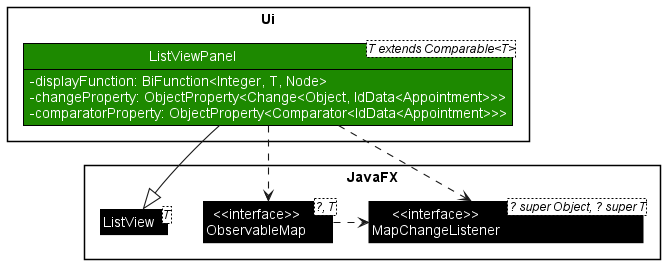

The diagram above was rendered by PlantUML. Its source (embedded in the PNG):
@startuml UiListViewPanelClassDiagram
!include style.puml

skinparam RoundCorner 0

skinparam arrowThickness 1.1

package Ui {
    Class ListViewPanel<T extends Comparable<T>> UI_COLOR {
    -displayFunction: BiFunction<Integer, T, Node>
    -changeProperty: ObjectProperty<Change<Object, IdData<Appointment>>>
    -comparatorProperty: ObjectProperty<Comparator<IdData<Appointment>>>
}
}
show ListViewPanel fields

package JavaFX {
    Class "<<interface>>\nObservableMap<?, T>" as ObservableMap #000000
    Class "<<interface>>\nMapChangeListener<? super Object, ? super T>" as MapChangeListener #000000
    Class ListView<T> #000000
}

ListViewPanel --|> ListView
ListViewPanel ..> ObservableMap
ListViewPanel ..> MapChangeListener

ObservableMap .right.> MapChangeListener

@enduml